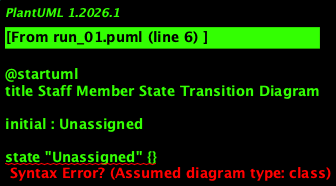

The diagram above was rendered by PlantUML. Its source (embedded in the PNG):
@startuml
title Staff Member State Transition Diagram

initial : Unassigned

state "Unassigned" {}
state "Assigned to Client" {}
state "Assigned to Campaign" {}
state "Switching Assignments" {}
state "Unemployed" {}
state "Archived" {}

"Unassigned" --> "Assigned to Client" : Assign to Client
"Unassigned" --> "Assigned to Campaign" : Add to Campaign

"Assigned to Client" --> "Switching Assignments" : Switch Assignment
"Assigned to Campaign" --> "Switching Assignments" : Switch Assignment

"Switching Assignments" --> "Assigned to Client" : Switch to Client
"Switching Assignments" --> "Assigned to Campaign" : Switch to Campaign

"Unassigned" --> "Unemployed" : Leave Job
"Unemployed" --> "Archived" : After some time

@enduml